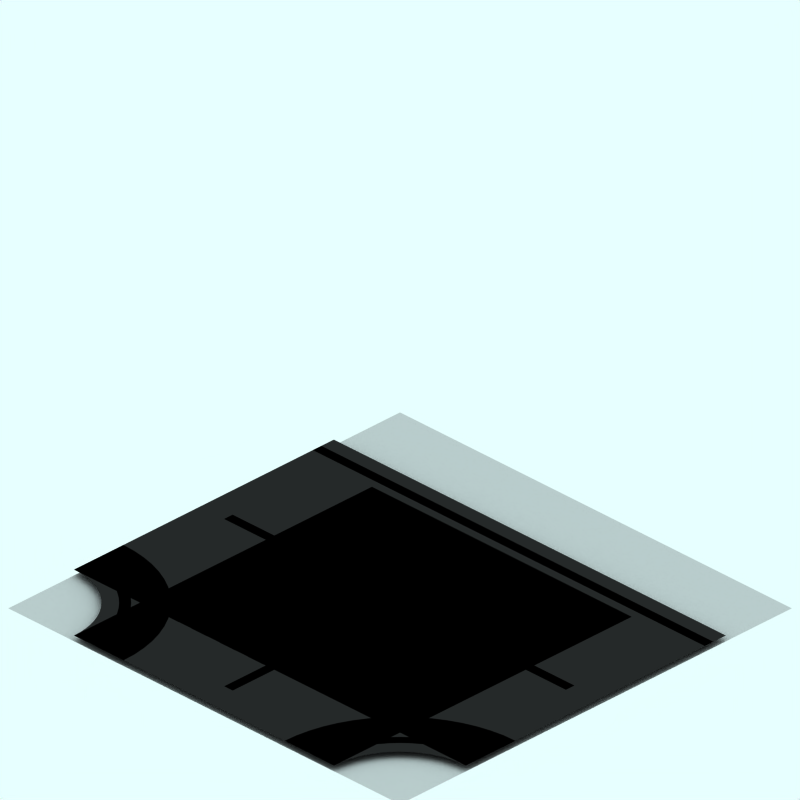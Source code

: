 # Source: sew.blend  (saved by Blender 2.41.0; exported with 4.5.12 LTS)
import bpy
from mathutils import Matrix  # noqa: F401  (used for matrix-valued properties, if any)

bpy.ops.wm.read_factory_settings(use_empty=True)
scene = bpy.context.scene
scene.name = 'Scene'

# ---- collections
col_collection_1 = bpy.data.collections.new('Collection 1'); scene.collection.children.link(col_collection_1)
col_collection_2 = bpy.data.collections.new('Collection 2'); scene.collection.children.link(col_collection_2)
col_collection_2.hide_render = True
col_collection_2.hide_viewport = True
col_collection_3 = bpy.data.collections.new('Collection 3'); scene.collection.children.link(col_collection_3)
col_collection_3.hide_render = True
col_collection_3.hide_viewport = True

# ---- materials (node trees are filled in below, after node groups)
mat_markiing1 = bpy.data.materials.new('Markiing1')
mat_markiing1.alpha_threshold = 0.0
mat_markiing1.preview_render_type = 'CUBE'
mat_markiing1.diffuse_color = (1.0, 0.9999, 0.9999, 1.0)
mat_markiing1.specular_color = (1.0, 0.9999, 0.9999)
mat_markiing1.roughness = 0.5
mat_markiing1.line_color = (0.0, 0.0, 0.0, 1.0)
mat_tarmac = bpy.data.materials.new('Tarmac')
mat_tarmac.alpha_threshold = 0.0
mat_tarmac.preview_render_type = 'CUBE'
mat_tarmac.diffuse_color = (0.16, 0.16, 0.16, 1.0)
mat_tarmac.specular_color = (1.0, 0.9999, 0.9999)
mat_tarmac.roughness = 0.5
mat_tarmac.line_color = (0.0, 0.0, 0.0, 1.0)
mat_transparent = bpy.data.materials.new('Transparent')
mat_transparent.alpha_threshold = 0.0
mat_transparent.preview_render_type = 'FLAT'
mat_transparent.roughness = 0.5

# ---- material node trees

# ---- world
world_world = bpy.data.worlds.new('World'); scene.world = world_world
world_world.color = (0.9059, 1.0, 1.0)
world_world.use_sun_shadow = False
world_world.sun_shadow_jitter_overblur = 0.0
world_world.cycles.sampling_method = 'MANUAL'
world_world.cycles.sample_map_resolution = 256

# ---- cameras
cam_camera_001 = bpy.data.cameras.new('Camera.001')
cam_camera_001.type = 'ORTHO'
cam_camera_001.passepartout_alpha = 0.2
cam_camera_001.clip_end = 100.0
cam_camera_001.lens = 35.0
cam_camera_001.ortho_scale = 12.0
cam_camera_001.display_size = 5.91
cam_camera_001.show_passepartout = False
cam_camera_001.show_safe_areas = True
cam_camera_001.dof.focus_distance = 0.0
cam_camera_001.dof.aperture_fstop = 128.0

# ---- lights
light_lamp = bpy.data.lights.new('Lamp', 'SPOT')
light_lamp.transmission_factor = 0.0
light_lamp.energy = 8.0
light_lamp.shadow_buffer_clip_start = 0.5
light_lamp.shadow_soft_size = 1.0
light_lamp.shadow_maximum_resolution = 0.006
light_lamp.use_absolute_resolution = True
light_lamp.cycles.use_multiple_importance_sampling = False

# ---- meshes
me_plane_036 = bpy.data.meshes.new('Plane.036')
me_plane_036.from_pydata([(-2.406, -3.037, 250.0), (-2.406, -3.373, 250.0), (-2.555, -3.273, 250.0), (-2.555, -3.037, 250.0)], [], [(0, 3, 2, 1)])
me_plane_036.materials.append(mat_markiing1)
me_plane_036.use_remesh_preserve_volume = False
me_plane_036.use_remesh_preserve_attributes = False
me_plane_036.use_mirror_vertex_groups = False
me_plane_036.update()
me_plane_035 = bpy.data.meshes.new('Plane.035')
me_plane_035.from_pydata([(-2.406, -2.437, 250.0), (-2.406, -2.773, 250.0), (-2.555, -2.773, 250.0), (-2.555, -2.437, 250.0)], [], [(0, 3, 2, 1)])
me_plane_035.materials.append(mat_markiing1)
me_plane_035.use_remesh_preserve_volume = False
me_plane_035.use_remesh_preserve_attributes = False
me_plane_035.use_mirror_vertex_groups = False
me_plane_035.update()
me_plane_034 = bpy.data.meshes.new('Plane.034')
me_plane_034.from_pydata([(-2.406, -1.837, 250.0), (-2.406, -2.173, 250.0), (-2.555, -2.173, 250.0), (-2.555, -1.837, 250.0)], [], [(0, 3, 2, 1)])
me_plane_034.materials.append(mat_markiing1)
me_plane_034.use_remesh_preserve_volume = False
me_plane_034.use_remesh_preserve_attributes = False
me_plane_034.use_mirror_vertex_groups = False
me_plane_034.update()
me_plane_033 = bpy.data.meshes.new('Plane.033')
me_plane_033.from_pydata([(-2.406, -1.237, 250.0), (-2.406, -1.573, 250.0), (-2.555, -1.573, 250.0), (-2.555, -1.237, 250.0)], [], [(0, 3, 2, 1)])
me_plane_033.materials.append(mat_markiing1)
me_plane_033.use_remesh_preserve_volume = False
me_plane_033.use_remesh_preserve_attributes = False
me_plane_033.use_mirror_vertex_groups = False
me_plane_033.update()
me_plane_032 = bpy.data.meshes.new('Plane.032')
me_plane_032.from_pydata([(-2.406, -0.6375, 250.0), (-2.406, -0.973, 250.0), (-2.555, -0.973, 250.0), (-2.555, -0.6375, 250.0)], [], [(0, 3, 2, 1)])
me_plane_032.materials.append(mat_markiing1)
me_plane_032.use_remesh_preserve_volume = False
me_plane_032.use_remesh_preserve_attributes = False
me_plane_032.use_mirror_vertex_groups = False
me_plane_032.update()
me_plane_031 = bpy.data.meshes.new('Plane.031')
me_plane_031.from_pydata([(-2.406, -0.03748, 250.0), (-2.406, -0.373, 250.0), (-2.555, -0.373, 250.0), (-2.555, -0.03748, 250.0)], [], [(0, 3, 2, 1)])
me_plane_031.materials.append(mat_markiing1)
me_plane_031.use_remesh_preserve_volume = False
me_plane_031.use_remesh_preserve_attributes = False
me_plane_031.use_mirror_vertex_groups = False
me_plane_031.update()
me_plane_030 = bpy.data.meshes.new('Plane.030')
me_plane_030.from_pydata([(-2.406, 3.563, 250.0), (-2.406, 3.227, 250.0), (-2.555, 3.227, 250.0), (-2.555, 3.363, 250.0)], [], [(0, 3, 2, 1)])
me_plane_030.materials.append(mat_markiing1)
me_plane_030.use_remesh_preserve_volume = False
me_plane_030.use_remesh_preserve_attributes = False
me_plane_030.use_mirror_vertex_groups = False
me_plane_030.update()
me_plane_029 = bpy.data.meshes.new('Plane.029')
me_plane_029.from_pydata([(-2.706, 2.963, 250.0), (-2.706, 2.627, 250.0), (-2.855, 2.627, 250.0), (-2.855, 2.863, 250.0)], [], [(0, 3, 2, 1)])
me_plane_029.materials.append(mat_markiing1)
me_plane_029.use_remesh_preserve_volume = False
me_plane_029.use_remesh_preserve_attributes = False
me_plane_029.use_mirror_vertex_groups = False
me_plane_029.update()
me_plane_028 = bpy.data.meshes.new('Plane.028')
me_plane_028.from_pydata([(-2.406, 2.963, 250.0), (-2.406, 2.627, 250.0), (-2.555, 2.627, 250.0), (-2.555, 2.963, 250.0)], [], [(0, 3, 2, 1)])
me_plane_028.materials.append(mat_markiing1)
me_plane_028.use_remesh_preserve_volume = False
me_plane_028.use_remesh_preserve_attributes = False
me_plane_028.use_mirror_vertex_groups = False
me_plane_028.update()
me_plane_027 = bpy.data.meshes.new('Plane.027')
me_plane_027.from_pydata([(-2.406, 2.363, 250.0), (-2.406, 2.027, 250.0), (-2.555, 2.027, 250.0), (-2.555, 2.363, 250.0)], [], [(0, 3, 2, 1)])
me_plane_027.materials.append(mat_markiing1)
me_plane_027.use_remesh_preserve_volume = False
me_plane_027.use_remesh_preserve_attributes = False
me_plane_027.use_mirror_vertex_groups = False
me_plane_027.update()
me_plane_026 = bpy.data.meshes.new('Plane.026')
me_plane_026.from_pydata([(-2.706, 2.363, 250.0), (-2.706, 2.027, 250.0), (-2.855, 2.027, 250.0), (-2.855, 2.363, 250.0)], [], [(0, 3, 2, 1)])
me_plane_026.materials.append(mat_markiing1)
me_plane_026.use_remesh_preserve_volume = False
me_plane_026.use_remesh_preserve_attributes = False
me_plane_026.use_mirror_vertex_groups = False
me_plane_026.update()
me_plane_025 = bpy.data.meshes.new('Plane.025')
me_plane_025.from_pydata([(-2.706, 1.763, 250.0), (-2.706, 1.427, 250.0), (-2.855, 1.427, 250.0), (-2.855, 1.763, 250.0)], [], [(0, 3, 2, 1)])
me_plane_025.materials.append(mat_markiing1)
me_plane_025.use_remesh_preserve_volume = False
me_plane_025.use_remesh_preserve_attributes = False
me_plane_025.use_mirror_vertex_groups = False
me_plane_025.update()
me_plane_024 = bpy.data.meshes.new('Plane.024')
me_plane_024.from_pydata([(-2.406, 1.763, 250.0), (-2.406, 1.427, 250.0), (-2.555, 1.427, 250.0), (-2.555, 1.763, 250.0)], [], [(0, 3, 2, 1)])
me_plane_024.materials.append(mat_markiing1)
me_plane_024.use_remesh_preserve_volume = False
me_plane_024.use_remesh_preserve_attributes = False
me_plane_024.use_mirror_vertex_groups = False
me_plane_024.update()
me_plane_023 = bpy.data.meshes.new('Plane.023')
me_plane_023.from_pydata([(-2.406, 1.163, 250.0), (-2.406, 0.827, 250.0), (-2.555, 0.827, 250.0), (-2.555, 1.163, 250.0)], [], [(0, 3, 2, 1)])
me_plane_023.materials.append(mat_markiing1)
me_plane_023.use_remesh_preserve_volume = False
me_plane_023.use_remesh_preserve_attributes = False
me_plane_023.use_mirror_vertex_groups = False
me_plane_023.update()
me_plane_022 = bpy.data.meshes.new('Plane.022')
me_plane_022.from_pydata([(-2.706, 1.163, 250.0), (-2.706, 0.827, 250.0), (-2.855, 0.827, 250.0), (-2.855, 1.163, 250.0)], [], [(0, 3, 2, 1)])
me_plane_022.materials.append(mat_markiing1)
me_plane_022.use_remesh_preserve_volume = False
me_plane_022.use_remesh_preserve_attributes = False
me_plane_022.use_mirror_vertex_groups = False
me_plane_022.update()
me_plane_021 = bpy.data.meshes.new('Plane.021')
me_plane_021.from_pydata([(-2.706, 0.5625, 250.0), (-2.706, 0.227, 250.0), (-2.855, 0.227, 250.0), (-2.855, 0.5625, 250.0)], [], [(0, 3, 2, 1)])
me_plane_021.materials.append(mat_markiing1)
me_plane_021.use_remesh_preserve_volume = False
me_plane_021.use_remesh_preserve_attributes = False
me_plane_021.use_mirror_vertex_groups = False
me_plane_021.update()
me_plane_020 = bpy.data.meshes.new('Plane.020')
me_plane_020.from_pydata([(-2.406, 0.5625, 250.0), (-2.406, 0.227, 250.0), (-2.555, 0.227, 250.0), (-2.555, 0.5625, 250.0)], [], [(0, 3, 2, 1)])
me_plane_020.materials.append(mat_markiing1)
me_plane_020.use_remesh_preserve_volume = False
me_plane_020.use_remesh_preserve_attributes = False
me_plane_020.use_mirror_vertex_groups = False
me_plane_020.update()
me_plane_002 = bpy.data.meshes.new('Plane.002')
me_plane_002.from_pydata([(-0.006261, 1.663, 250.0), (-0.006261, 0.627, 250.0), (-0.1851, 0.627, 250.0), (-0.1851, 1.663, 250.0)], [], [(0, 3, 2, 1)])
me_plane_002.materials.append(mat_markiing1)
me_plane_002.use_remesh_preserve_volume = False
me_plane_002.use_remesh_preserve_attributes = False
me_plane_002.use_mirror_vertex_groups = False
me_plane_002.update()
me_plane_001 = bpy.data.meshes.new('Plane.001')
me_plane_001.from_pydata([(-0.00626, -0.4075, 250.0), (-0.00626, -1.443, 250.0), (-0.1851, -1.443, 250.0), (-0.1851, -0.4075, 250.0)], [], [(0, 3, 2, 1)])
me_plane_001.materials.append(mat_markiing1)
me_plane_001.use_remesh_preserve_volume = False
me_plane_001.use_remesh_preserve_attributes = False
me_plane_001.use_mirror_vertex_groups = False
me_plane_001.update()
me_plane_015 = bpy.data.meshes.new('Plane.015')
me_plane_015.from_pydata([(2.395, 4.25, 250.0), (2.395, -4.061, 250.0), (2.216, -4.061, 250.0), (2.216, 4.25, 250.0)], [], [(0, 3, 2, 1)])
me_plane_015.materials.append(mat_markiing1)
me_plane_015.use_remesh_preserve_volume = False
me_plane_015.use_remesh_preserve_attributes = False
me_plane_015.use_mirror_vertex_groups = False
me_plane_015.update()
me_circle_007 = bpy.data.meshes.new('Circle.007')
me_circle_007.from_pydata([(-2.585, 4.252, 250.0), (-2.593, 4.088, 250.0), (-2.617, 3.926, 250.0), (-2.657, 3.768, 250.0), (-2.712, 3.614, 250.0), (-2.782, 3.466, 250.0), (-2.866, 3.325, 250.0), (-2.964, 3.194, 250.0), (-3.074, 3.073, 250.0), (-3.195, 2.963, 250.0), (-3.326, 2.865, 250.0), (-3.467, 2.781, 250.0), (-3.615, 2.711, 250.0), (-3.769, 2.656, 250.0), (-3.927, 2.616, 250.0), (-4.089, 2.592, 250.0), (-4.251, 2.587, 250.0), (-2.407, 4.251, 250.0), (-2.416, 4.07, 250.0), (-2.443, 3.891, 250.0), (-2.487, 3.715, 250.0), (-2.548, 3.545, 250.0), (-2.625, 3.381, 250.0), (-2.718, 3.226, 250.0), (-2.826, 3.08, 250.0), (-2.948, 2.946, 250.0), (-3.082, 2.824, 250.0), (-3.228, 2.716, 250.0), (-3.383, 2.623, 250.0), (-3.547, 2.546, 250.0), (-3.718, 2.485, 250.0), (-3.893, 2.441, 250.0), (-4.072, 2.414, 250.0), (-4.251, 2.408, 250.0)], [], [(1, 0, 17, 18), (2, 1, 18, 19), (3, 2, 19, 20), (4, 3, 20, 21), (5, 4, 21, 22), (6, 5, 22, 23), (7, 6, 23, 24), (8, 7, 24, 25), (9, 8, 25, 26), (10, 9, 26, 27), (11, 10, 27, 28), (12, 11, 28, 29), (13, 12, 29, 30), (14, 13, 30, 31), (15, 14, 31, 32), (16, 15, 32, 33)])
me_circle_007.materials.append(mat_markiing1)
me_circle_007.use_remesh_preserve_volume = False
me_circle_007.use_remesh_preserve_attributes = False
me_circle_007.use_mirror_vertex_groups = False
me_circle_007.update()
me_circle_006 = bpy.data.meshes.new('Circle.006')
me_circle_006.from_pydata([(-2.85, 4.251, 250.0), (-2.857, 4.114, 250.0), (-2.877, 3.978, 250.0), (-2.911, 3.845, 250.0), (-2.957, 3.716, 250.0), (-3.016, 3.591, 250.0), (-3.086, 3.474, 250.0), (-3.168, 3.363, 250.0), (-3.26, 3.262, 250.0), (-3.362, 3.169, 250.0), (-3.473, 3.087, 250.0), (-3.59, 3.017, 250.0), (-3.715, 2.958, 250.0), (-3.844, 2.912, 250.0), (-3.977, 2.878, 250.0), (-4.113, 2.858, 250.0), (-4.249, 2.854, 250.0), (-1.807, 4.249, 250.0), (-1.819, 4.009, 250.0), (-1.854, 3.772, 250.0), (-1.912, 3.539, 250.0), (-1.993, 3.313, 250.0), (-2.096, 3.095, 250.0), (-2.219, 2.89, 250.0), (-2.362, 2.697, 250.0), (-2.524, 2.519, 250.0), (-2.701, 2.357, 250.0), (-2.894, 2.214, 250.0), (-3.1, 2.091, 250.0), (-3.317, 1.988, 250.0), (-3.544, 1.907, 250.0), (-3.776, 1.849, 250.0), (-4.014, 1.814, 250.0), (-4.251, 1.806, 250.0)], [], [(1, 0, 17, 18), (2, 1, 18, 19), (3, 2, 19, 20), (4, 3, 20, 21), (5, 4, 21, 22), (6, 5, 22, 23), (7, 6, 23, 24), (8, 7, 24, 25), (9, 8, 25, 26), (10, 9, 26, 27), (11, 10, 27, 28), (12, 11, 28, 29), (13, 12, 29, 30), (14, 13, 30, 31), (15, 14, 31, 32), (16, 15, 32, 33)])
me_circle_006.materials.append(mat_tarmac)
me_circle_006.use_remesh_preserve_volume = False
me_circle_006.use_remesh_preserve_attributes = False
me_circle_006.use_mirror_vertex_groups = False
me_circle_006.update()
me_circle_003 = bpy.data.meshes.new('Circle.003')
me_circle_003.from_pydata([(-2.394, 4.248, 250.0), (-2.402, 4.085, 250.0), (-2.426, 3.923, 250.0), (-2.466, 3.764, 250.0), (-2.521, 3.61, 250.0), (-2.591, 3.462, 250.0), (-2.675, 3.322, 250.0), (-2.773, 3.191, 250.0), (-2.883, 3.069, 250.0), (-3.004, 2.96, 250.0), (-3.135, 2.862, 250.0), (-3.276, 2.778, 250.0), (-3.423, 2.708, 250.0), (-3.578, 2.653, 250.0), (-3.736, 2.613, 250.0), (-3.898, 2.589, 250.0), (-4.06, 2.584, 250.0), (-2.216, 4.248, 250.0), (-2.225, 4.067, 250.0), (-2.251, 3.888, 250.0), (-2.295, 3.712, 250.0), (-2.356, 3.542, 250.0), (-2.434, 3.378, 250.0), (-2.527, 3.222, 250.0), (-2.635, 3.077, 250.0), (-2.757, 2.943, 250.0), (-2.891, 2.821, 250.0), (-3.037, 2.713, 250.0), (-3.192, 2.62, 250.0), (-3.356, 2.542, 250.0), (-3.526, 2.481, 250.0), (-3.702, 2.437, 250.0), (-3.881, 2.411, 250.0), (-4.06, 2.405, 250.0)], [], [(1, 0, 17, 18), (2, 1, 18, 19), (3, 2, 19, 20), (4, 3, 20, 21), (5, 4, 21, 22), (6, 5, 22, 23), (7, 6, 23, 24), (8, 7, 24, 25), (9, 8, 25, 26), (10, 9, 26, 27), (11, 10, 27, 28), (12, 11, 28, 29), (13, 12, 29, 30), (14, 13, 30, 31), (15, 14, 31, 32), (16, 15, 32, 33)])
me_circle_003.materials.append(mat_markiing1)
me_circle_003.use_remesh_preserve_volume = False
me_circle_003.use_remesh_preserve_attributes = False
me_circle_003.use_mirror_vertex_groups = False
me_circle_003.update()
me_circle_002 = bpy.data.meshes.new('Circle.002')
me_circle_002.from_pydata([(-2.659, 4.248, 250.0), (-2.666, 4.111, 250.0), (-2.686, 3.975, 250.0), (-2.72, 3.842, 250.0), (-2.766, 3.712, 250.0), (-2.825, 3.588, 250.0), (-2.895, 3.47, 250.0), (-2.977, 3.36, 250.0), (-3.069, 3.258, 250.0), (-3.171, 3.166, 250.0), (-3.281, 3.084, 250.0), (-3.399, 3.014, 250.0), (-3.523, 2.955, 250.0), (-3.653, 2.908, 250.0), (-3.786, 2.875, 250.0), (-3.922, 2.855, 250.0), (-4.057, 2.851, 250.0), (-1.616, 4.246, 250.0), (-1.627, 4.006, 250.0), (-1.663, 3.768, 250.0), (-1.721, 3.535, 250.0), (-1.802, 3.309, 250.0), (-1.905, 3.092, 250.0), (-2.028, 2.886, 250.0), (-2.171, 2.693, 250.0), (-2.332, 2.515, 250.0), (-2.51, 2.354, 250.0), (-2.703, 2.211, 250.0), (-2.909, 2.088, 250.0), (-3.126, 1.985, 250.0), (-3.352, 1.904, 250.0), (-3.585, 1.846, 250.0), (-3.823, 1.81, 250.0), (-4.06, 1.803, 250.0)], [], [(1, 0, 17, 18), (2, 1, 18, 19), (3, 2, 19, 20), (4, 3, 20, 21), (5, 4, 21, 22), (6, 5, 22, 23), (7, 6, 23, 24), (8, 7, 24, 25), (9, 8, 25, 26), (10, 9, 26, 27), (11, 10, 27, 28), (12, 11, 28, 29), (13, 12, 29, 30), (14, 13, 30, 31), (15, 14, 31, 32), (16, 15, 32, 33)])
me_circle_002.materials.append(mat_tarmac)
me_circle_002.use_remesh_preserve_volume = False
me_circle_002.use_remesh_preserve_attributes = False
me_circle_002.use_mirror_vertex_groups = False
me_circle_002.update()
me_plane_012 = bpy.data.meshes.new('Plane.012')
me_plane_012.from_pydata([(-0.00626, -2.477, 250.0), (-0.00626, -3.513, 250.0), (-0.1851, -3.513, 250.0), (-0.1851, -2.477, 250.0)], [], [(0, 3, 2, 1)])
me_plane_012.materials.append(mat_markiing1)
me_plane_012.use_remesh_preserve_volume = False
me_plane_012.use_remesh_preserve_attributes = False
me_plane_012.use_mirror_vertex_groups = False
me_plane_012.update()
me_plane_011 = bpy.data.meshes.new('Plane.011')
me_plane_011.from_pydata([(-0.00626, 3.733, 250.0), (-0.00626, 2.697, 250.0), (-0.1851, 2.697, 250.0), (-0.1851, 3.733, 250.0)], [], [(0, 3, 2, 1)])
me_plane_011.materials.append(mat_markiing1)
me_plane_011.use_remesh_preserve_volume = False
me_plane_011.use_remesh_preserve_attributes = False
me_plane_011.use_mirror_vertex_groups = False
me_plane_011.update()
me_plane_006 = bpy.data.meshes.new('Plane.006')
me_plane_006.from_pydata([(2.659, 4.25, 250.0), (2.659, -4.06, 250.0), (-2.851, -4.06, 250.0), (-2.851, 4.25, 250.0)], [], [(0, 3, 2, 1)])
me_plane_006.materials.append(mat_tarmac)
me_plane_006.use_remesh_preserve_volume = False
me_plane_006.use_remesh_preserve_attributes = False
me_plane_006.use_mirror_vertex_groups = False
me_plane_006.update()
me_plane_005 = bpy.data.meshes.new('Plane.005')
me_plane_005.from_pydata([(4.235, 4.043, -2.226), (4.235, -4.267, -2.226), (-4.075, -4.267, -2.226), (-4.075, 4.043, -2.226)], [], [(0, 3, 2, 1)])
me_plane_005.materials.append(mat_transparent)
me_plane_005.use_remesh_preserve_volume = False
me_plane_005.use_remesh_preserve_attributes = False
me_plane_005.use_mirror_vertex_groups = False
me_plane_005.update()
me_plane_004 = bpy.data.meshes.new('Plane.004')
me_plane_004.from_pydata([(0.1823, 3.733, 250.0), (0.1823, 2.398, 250.0), (0.003455, 2.398, 250.0), (0.003455, 3.733, 250.0)], [], [(0, 3, 2, 1)])
me_plane_004.materials.append(mat_markiing1)
me_plane_004.use_remesh_preserve_volume = False
me_plane_004.use_remesh_preserve_attributes = False
me_plane_004.use_mirror_vertex_groups = False
me_plane_004.update()
me_plane = bpy.data.meshes.new('Plane')
me_plane.from_pydata([(2.848, 4.25, 250.0), (2.848, -2.06, 250.0), (-2.662, -2.06, 250.0), (-2.662, 4.25, 250.0)], [], [(0, 3, 2, 1)])
me_plane.materials.append(mat_tarmac)
me_plane.use_remesh_preserve_volume = False
me_plane.use_remesh_preserve_attributes = False
me_plane.use_mirror_vertex_groups = False
me_plane.update()
me_sphere = bpy.data.meshes.new('Sphere')
me_sphere.from_pydata([(-1.333e-06, 1.25e-06, 31.62), (-22.88, 16.62, 14.14), (8.74, 26.9, 14.14), (28.28, 4.856e-07, 14.14), (-8.74, 26.9, -14.14), (22.88, 16.62, -14.14), (-28.28, -7.508e-07, -14.14), (1.432e-06, -1.515e-06, -31.62), (-13.45, 9.772, 26.9), (5.137, 15.81, 26.9), (-8.313, 25.58, 16.63), (-26.9, 5.941e-07, 16.63), (16.63, 1.043e-06, 26.9), (21.76, 15.81, 16.63), (-30.08, 9.772, -1.941e-06), (-18.59, 25.58, -2.13e-06), (4.973e-08, 31.62, -1.581e-06), (18.59, 25.58, -5.047e-07), (30.08, 9.772, 6.886e-07), (-21.76, 15.81, -16.63), (8.313, 25.58, -16.63), (26.9, -8.593e-07, -16.63), (-16.63, -1.308e-06, -26.9), (-5.137, 15.81, -26.9), (13.45, 9.772, -26.9), (-24.33, 17.68, -2.035e-06), (-20.73, 21.1, 7.071), (-21.46, 21.63, -2.082e-06), (-19.66, 23.34, 3.536), (-22.53, 19.39, 3.536), (-22.9, 19.65, -2.059e-06), (-20.02, 23.61, -2.106e-06), (-20.2, 22.22, 5.303), (-19.12, 24.46, 1.768), (-21.63, 20.25, 5.303), (-23.43, 18.53, 1.768), (-20.56, 22.49, 1.768), (-21.1, 21.37, 3.536), (-22.0, 20.51, 1.768), (-22.18, 20.64, -2.071e-06), (-20.74, 22.62, -2.094e-06), (-19.93, 22.78, 4.419), (-19.39, 23.9, 2.652), (-22.08, 19.82, 4.419), (-22.98, 18.96, 2.652), (-21.01, 22.06, 0.8839), (-20.11, 22.92, 2.652), (-21.82, 20.38, 3.536), (-20.38, 22.36, 3.536), (-21.73, 21.07, 0.8839), (-22.26, 19.95, 2.652), (-20.29, 23.05, 0.8839), (-19.57, 24.04, 0.8839), (-19.84, 23.48, 1.768), (-20.83, 21.93, 2.652), (-21.55, 20.94, 2.652), (-21.28, 21.5, 1.768), (-23.16, 19.09, 0.8839), (-22.45, 20.08, 0.8839), (-22.71, 19.52, 1.768), (-21.37, 20.81, 4.419), (-20.65, 21.8, 4.419), (-20.92, 21.24, 5.303), (-6.725, 4.886, 29.26), (-18.17, 13.2, 20.52), (2.569, 7.906, 29.26), (6.939, 21.36, 20.52), (0.2137, 26.24, 15.38), (-15.6, 21.1, 15.38), (-24.89, 8.312, 15.38), (-29.18, 4.886, -7.071), (-26.48, 13.2, 7.071), (-13.66, 26.24, -7.071), (4.37, 29.26, 7.071), (-4.37, 29.26, -7.071), (13.66, 26.24, 7.071), (20.73, 21.1, -7.071), (-25.02, 7.906, -15.38), (-15.25, 21.36, -15.38), (-0.2137, 26.24, -15.38), (15.6, 21.1, -15.38), (-22.45, -1.03e-06, -20.52), (-8.313, -1.412e-06, -29.26), (-6.939, 21.36, -20.52), (-2.569, 7.906, -29.26), (18.17, 13.2, -20.52), (6.725, 4.886, -29.26), (-10.88, 17.68, 21.76), (-4.156, 12.79, 26.9), (-1.588, 20.7, 21.76), (-20.17, 4.886, 21.76), (-28.49, 4.886, 8.313), (-4.156, 28.6, 8.313), (-13.45, 25.58, 8.313), (-9.294, 28.6, -1.855e-06), (-25.92, 12.79, -8.313), (-20.17, 20.7, -8.313), (4.156, 28.6, -8.313), (9.294, 28.6, -1.043e-06), (13.45, 25.58, -8.313), (-13.45, 15.81, -21.76), (-19.19, 7.906, -21.76), (-10.88, 7.906, -26.9), (10.88, 17.68, -21.76), (1.588, 20.7, -21.76), (4.156, 12.79, -26.9), (-19.08, 24.81, 0.4419)], [], [(9, 13, 12), (3, 12, 13), (18, 3, 13), (13, 17, 18), (21, 18, 5), (30, 25, 19), (26, 32, 10), (25, 35, 1), (34, 26, 1), (31, 40, 19), (40, 27, 19), (27, 39, 19), (39, 30, 19), (32, 41, 10), (41, 28, 10), (28, 42, 10), (42, 33, 10), (51, 36, 45), (45, 40, 51), (31, 51, 40), (40, 45, 27), (51, 31, 52), (52, 53, 51), (36, 51, 53), (53, 52, 33), (42, 28, 46), (46, 53, 42), (33, 42, 53), (53, 46, 36), (54, 36, 46), (46, 48, 54), (37, 54, 48), (48, 46, 28), (54, 37, 55), (55, 56, 54), (36, 54, 56), (56, 55, 38), (49, 27, 45), (45, 56, 49), (38, 49, 56), (56, 45, 36), (50, 38, 55), (55, 47, 50), (29, 50, 47), (47, 55, 37), (30, 57, 25), (57, 35, 25), (57, 30, 58), (58, 59, 57), (35, 57, 59), (59, 58, 38), (50, 29, 44), (44, 59, 50), (38, 50, 59), (59, 44, 35), (49, 38, 58), (58, 39, 49), (27, 49, 39), (39, 58, 30), (60, 34, 43), (43, 47, 60), (37, 60, 47), (47, 43, 29), (60, 37, 61), (61, 62, 60), (34, 60, 62), (62, 61, 32), (34, 62, 26), (62, 32, 26), (41, 32, 61), (61, 48, 41), (28, 41, 48), (48, 61, 37), (35, 44, 1), (44, 29, 1), (29, 43, 1), (43, 34, 1), (68, 10, 87), (87, 64, 68), (1, 68, 64), (64, 87, 8), (88, 8, 87), (87, 89, 88), (9, 88, 89), (89, 87, 10), (67, 2, 66), (66, 89, 67), (10, 67, 89), (89, 66, 9), (88, 9, 65), (65, 63, 88), (8, 88, 63), (65, 0, 63), (90, 11, 69), (69, 64, 90), (8, 90, 64), (64, 69, 1), (9, 66, 13), (66, 2, 13), (0, 65, 12), (65, 9, 12), (91, 14, 71), (71, 69, 91), (11, 91, 69), (69, 71, 1), (92, 16, 73), (73, 67, 92), (10, 92, 67), (67, 73, 2), (92, 10, 93), (93, 94, 92), (16, 92, 94), (94, 93, 15), (72, 4, 74), (74, 94, 72), (15, 72, 94), (94, 74, 16), (17, 76, 18), (76, 5, 18), (2, 75, 13), (75, 17, 13), (77, 19, 95), (95, 70, 77), (6, 77, 70), (70, 95, 14), (78, 4, 72), (72, 96, 78), (19, 78, 96), (96, 72, 15), (79, 20, 97), (97, 74, 79), (4, 79, 74), (74, 97, 16), (98, 16, 97), (97, 99, 98), (17, 98, 99), (99, 97, 20), (80, 5, 76), (76, 99, 80), (20, 80, 99), (99, 76, 17), (98, 17, 75), (75, 73, 98), (16, 98, 73), (73, 75, 2), (100, 23, 83), (83, 78, 100), (19, 100, 78), (78, 83, 4), (100, 19, 101), (101, 102, 100), (23, 100, 102), (102, 101, 22), (82, 7, 84), (84, 102, 82), (22, 82, 102), (102, 84, 23), (81, 22, 101), (101, 77, 81), (6, 81, 77), (77, 101, 19), (103, 24, 85), (85, 80, 103), (20, 103, 80), (80, 85, 5), (103, 20, 104), (104, 105, 103), (24, 103, 105), (105, 104, 23), (84, 7, 86), (86, 105, 84), (23, 84, 105), (105, 86, 24), (83, 23, 104), (104, 79, 83), (4, 83, 79), (79, 104, 20), (5, 85, 21), (85, 24, 21), (14, 95, 25), (95, 19, 25), (1, 71, 25), (71, 14, 25), (10, 68, 26), (68, 1, 26), (19, 96, 31), (96, 15, 31), (15, 93, 33), (93, 10, 33), (52, 106, 33), (106, 15, 33), (15, 106, 31), (106, 52, 31)])
me_sphere.use_remesh_preserve_volume = False
me_sphere.use_remesh_preserve_attributes = False
me_sphere.use_mirror_vertex_groups = False
me_sphere.update()

# ---- objects
ob_plane_025 = bpy.data.objects.new('Plane.025', me_plane_036)
ob_plane_024 = bpy.data.objects.new('Plane.024', me_plane_035)
ob_plane_023 = bpy.data.objects.new('Plane.023', me_plane_034)
ob_plane_014 = bpy.data.objects.new('Plane.014', me_plane_033)
ob_plane_013 = bpy.data.objects.new('Plane.013', me_plane_032)
ob_plane_010 = bpy.data.objects.new('Plane.010', me_plane_031)
ob_plane_022 = bpy.data.objects.new('Plane.022', me_plane_030)
ob_plane_021 = bpy.data.objects.new('Plane.021', me_plane_029)
ob_plane_020 = bpy.data.objects.new('Plane.020', me_plane_028)
ob_plane_019 = bpy.data.objects.new('Plane.019', me_plane_027)
ob_plane_018 = bpy.data.objects.new('Plane.018', me_plane_026)
ob_plane_017 = bpy.data.objects.new('Plane.017', me_plane_025)
ob_plane_016 = bpy.data.objects.new('Plane.016', me_plane_024)
ob_plane_007 = bpy.data.objects.new('Plane.007', me_plane_023)
ob_plane_006 = bpy.data.objects.new('Plane.006', me_plane_022)
ob_plane_015 = bpy.data.objects.new('Plane.015', me_plane_021)
ob_plane_009 = bpy.data.objects.new('Plane.009', me_plane_020)
ob_plane_003 = bpy.data.objects.new('Plane.003', me_plane_002)
ob_plane_001 = bpy.data.objects.new('Plane.001', me_plane_001)
ob_plane_002 = bpy.data.objects.new('Plane.002', me_plane_015)
ob_circle_007 = bpy.data.objects.new('Circle.007', me_circle_007)
ob_circle_006 = bpy.data.objects.new('Circle.006', me_circle_006)
ob_circle_003 = bpy.data.objects.new('Circle.003', me_circle_003)
ob_circle_002 = bpy.data.objects.new('Circle.002', me_circle_002)
ob_plane_012 = bpy.data.objects.new('Plane.012', me_plane_012)
ob_plane_011 = bpy.data.objects.new('Plane.011', me_plane_011)
ob_plane_008 = bpy.data.objects.new('Plane.008', me_plane_006)
ob_plane_005 = bpy.data.objects.new('Plane.005', me_plane_005)
ob_plane_004 = bpy.data.objects.new('Plane.004', me_plane_004)
ob_plane = bpy.data.objects.new('Plane', me_plane)
ob_camera = bpy.data.objects.new('Camera', cam_camera_001)
ob_sphere = bpy.data.objects.new('Sphere', me_sphere)
ob_lamp_001 = bpy.data.objects.new('Lamp.001', light_lamp)

# ---- transforms, parenting, visibility, modifiers, constraints
ob_plane_025.location = (0.19, 1.202e-06, -250.0)
ob_plane_025.rotation_euler = (0.0, -0.0, -4.712)
ob_plane_025.lock_rotations_4d = False
ob_plane_025.empty_display_type = 'ARROWS'
ob_plane_025.color = (0.0, 0.0, 0.0, 1.0)
ob_plane_025.lineart.crease_threshold = 0.0
ob_plane_024.location = (0.19, 1.202e-06, -250.0)
ob_plane_024.rotation_euler = (0.0, -0.0, -4.712)
ob_plane_024.lock_rotations_4d = False
ob_plane_024.empty_display_type = 'ARROWS'
ob_plane_024.color = (0.0, 0.0, 0.0, 1.0)
ob_plane_024.lineart.crease_threshold = 0.0
ob_plane_023.location = (0.19, 1.202e-06, -250.0)
ob_plane_023.rotation_euler = (0.0, -0.0, -4.712)
ob_plane_023.lock_rotations_4d = False
ob_plane_023.empty_display_type = 'ARROWS'
ob_plane_023.color = (0.0, 0.0, 0.0, 1.0)
ob_plane_023.lineart.crease_threshold = 0.0
ob_plane_014.location = (0.19, 1.202e-06, -250.0)
ob_plane_014.rotation_euler = (0.0, -0.0, -4.712)
ob_plane_014.lock_rotations_4d = False
ob_plane_014.empty_display_type = 'ARROWS'
ob_plane_014.color = (0.0, 0.0, 0.0, 1.0)
ob_plane_014.lineart.crease_threshold = 0.0
ob_plane_013.location = (0.19, 1.202e-06, -250.0)
ob_plane_013.rotation_euler = (0.0, -0.0, -4.712)
ob_plane_013.lock_rotations_4d = False
ob_plane_013.empty_display_type = 'ARROWS'
ob_plane_013.color = (0.0, 0.0, 0.0, 1.0)
ob_plane_013.lineart.crease_threshold = 0.0
ob_plane_010.location = (0.19, 1.441e-06, -250.0)
ob_plane_010.rotation_euler = (0.0, -0.0, -4.712)
ob_plane_010.lock_rotations_4d = False
ob_plane_010.empty_display_type = 'ARROWS'
ob_plane_010.color = (0.0, 0.0, 0.0, 1.0)
ob_plane_010.lineart.crease_threshold = 0.0
ob_plane_022.location = (0.19, 9.637e-07, -250.0)
ob_plane_022.rotation_euler = (0.0, -0.0, -4.712)
ob_plane_022.lock_rotations_4d = False
ob_plane_022.empty_display_type = 'ARROWS'
ob_plane_022.color = (0.0, 0.0, 0.0, 1.0)
ob_plane_022.lineart.crease_threshold = 0.0
ob_plane_021.location = (0.19, 1.202e-06, -250.0)
ob_plane_021.rotation_euler = (0.0, -0.0, -4.712)
ob_plane_021.lock_rotations_4d = False
ob_plane_021.empty_display_type = 'ARROWS'
ob_plane_021.color = (0.0, 0.0, 0.0, 1.0)
ob_plane_021.lineart.crease_threshold = 0.0
ob_plane_020.location = (0.19, 1.202e-06, -250.0)
ob_plane_020.rotation_euler = (0.0, -0.0, -4.712)
ob_plane_020.lock_rotations_4d = False
ob_plane_020.empty_display_type = 'ARROWS'
ob_plane_020.color = (0.0, 0.0, 0.0, 1.0)
ob_plane_020.lineart.crease_threshold = 0.0
ob_plane_019.location = (0.19, 1.202e-06, -250.0)
ob_plane_019.rotation_euler = (0.0, -0.0, -4.712)
ob_plane_019.lock_rotations_4d = False
ob_plane_019.empty_display_type = 'ARROWS'
ob_plane_019.color = (0.0, 0.0, 0.0, 1.0)
ob_plane_019.lineart.crease_threshold = 0.0
ob_plane_018.location = (0.19, 1.202e-06, -250.0)
ob_plane_018.rotation_euler = (0.0, -0.0, -4.712)
ob_plane_018.lock_rotations_4d = False
ob_plane_018.empty_display_type = 'ARROWS'
ob_plane_018.color = (0.0, 0.0, 0.0, 1.0)
ob_plane_018.lineart.crease_threshold = 0.0
ob_plane_017.location = (0.19, 9.637e-07, -250.0)
ob_plane_017.rotation_euler = (0.0, -0.0, -4.712)
ob_plane_017.lock_rotations_4d = False
ob_plane_017.empty_display_type = 'ARROWS'
ob_plane_017.color = (0.0, 0.0, 0.0, 1.0)
ob_plane_017.lineart.crease_threshold = 0.0
ob_plane_016.location = (0.19, 9.637e-07, -250.0)
ob_plane_016.rotation_euler = (0.0, -0.0, -4.712)
ob_plane_016.lock_rotations_4d = False
ob_plane_016.empty_display_type = 'ARROWS'
ob_plane_016.color = (0.0, 0.0, 0.0, 1.0)
ob_plane_016.lineart.crease_threshold = 0.0
ob_plane_007.location = (0.19, 1.441e-06, -250.0)
ob_plane_007.rotation_euler = (0.0, -0.0, -4.712)
ob_plane_007.lock_rotations_4d = False
ob_plane_007.empty_display_type = 'ARROWS'
ob_plane_007.color = (0.0, 0.0, 0.0, 1.0)
ob_plane_007.lineart.crease_threshold = 0.0
ob_plane_006.location = (0.19, 9.637e-07, -250.0)
ob_plane_006.rotation_euler = (0.0, -0.0, -4.712)
ob_plane_006.lock_rotations_4d = False
ob_plane_006.empty_display_type = 'ARROWS'
ob_plane_006.color = (0.0, 0.0, 0.0, 1.0)
ob_plane_006.lineart.crease_threshold = 0.0
ob_plane_015.location = (0.19, 1.202e-06, -250.0)
ob_plane_015.rotation_euler = (0.0, -0.0, -4.712)
ob_plane_015.lock_rotations_4d = False
ob_plane_015.empty_display_type = 'ARROWS'
ob_plane_015.color = (0.0, 0.0, 0.0, 1.0)
ob_plane_015.lineart.crease_threshold = 0.0
ob_plane_009.location = (0.19, 1.202e-06, -250.0)
ob_plane_009.rotation_euler = (0.0, -0.0, -4.712)
ob_plane_009.lock_rotations_4d = False
ob_plane_009.empty_display_type = 'ARROWS'
ob_plane_009.color = (0.0, 0.0, 0.0, 1.0)
ob_plane_009.lineart.crease_threshold = 0.0
ob_plane_003.location = (0.19, 1.247e-06, -250.0)
ob_plane_003.rotation_euler = (0.0, -0.0, -4.712)
ob_plane_003.lock_rotations_4d = False
ob_plane_003.empty_display_type = 'ARROWS'
ob_plane_003.color = (0.0, 0.0, 0.0, 1.0)
ob_plane_003.lineart.crease_threshold = 0.0
ob_plane_001.location = (0.19, 1.247e-06, -250.0)
ob_plane_001.rotation_euler = (0.0, -0.0, -4.712)
ob_plane_001.lock_rotations_4d = False
ob_plane_001.empty_display_type = 'ARROWS'
ob_plane_001.color = (0.0, 0.0, 0.0, 1.0)
ob_plane_001.lineart.crease_threshold = 0.0
ob_plane_002.location = (0.19, 1.441e-06, -250.0)
ob_plane_002.rotation_euler = (0.0, -0.0, -4.712)
ob_plane_002.lock_rotations_4d = False
ob_plane_002.empty_display_type = 'ARROWS'
ob_plane_002.color = (0.0, 0.0, 0.0, 1.0)
ob_plane_002.lineart.crease_threshold = 0.0
ob_circle_007.location = (0.19, 1.247e-06, -250.0)
ob_circle_007.rotation_euler = (0.0, -0.0, 1.571)
ob_circle_007.lock_rotations_4d = False
ob_circle_007.empty_display_type = 'ARROWS'
ob_circle_007.color = (0.0, 0.0, 0.0, 1.0)
ob_circle_007.lineart.crease_threshold = 0.0
ob_circle_006.location = (0.19, 1.247e-06, -250.0)
ob_circle_006.rotation_euler = (0.0, -0.0, 1.571)
ob_circle_006.lock_rotations_4d = False
ob_circle_006.empty_display_type = 'ARROWS'
ob_circle_006.color = (0.0, 0.0, 0.0, 1.0)
ob_circle_006.lineart.crease_threshold = 0.0
ob_circle_003.location = (0.19, 1.232e-06, -250.0)
ob_circle_003.rotation_euler = (0.0, 0.0, -3.142)
ob_circle_003.lock_rotations_4d = False
ob_circle_003.empty_display_type = 'ARROWS'
ob_circle_003.color = (0.0, 0.0, 0.0, 1.0)
ob_circle_003.lineart.crease_threshold = 0.0
ob_circle_002.location = (0.19, 1.247e-06, -250.0)
ob_circle_002.rotation_euler = (0.0, 0.0, -3.142)
ob_circle_002.lock_rotations_4d = False
ob_circle_002.empty_display_type = 'ARROWS'
ob_circle_002.color = (0.0, 0.0, 0.0, 1.0)
ob_circle_002.lineart.crease_threshold = 0.0
ob_plane_012.location = (0.19, 1.247e-06, -250.0)
ob_plane_012.rotation_euler = (0.0, -0.0, -4.712)
ob_plane_012.lock_rotations_4d = False
ob_plane_012.empty_display_type = 'ARROWS'
ob_plane_012.color = (0.0, 0.0, 0.0, 1.0)
ob_plane_012.lineart.crease_threshold = 0.0
ob_plane_011.location = (0.19, 1.247e-06, -250.0)
ob_plane_011.rotation_euler = (0.0, -0.0, -4.712)
ob_plane_011.lock_rotations_4d = False
ob_plane_011.empty_display_type = 'ARROWS'
ob_plane_011.color = (0.0, 0.0, 0.0, 1.0)
ob_plane_011.lineart.crease_threshold = 0.0
ob_plane_008.location = (0.19, 1.247e-06, -250.0)
ob_plane_008.rotation_euler = (0.0, -0.0, -4.712)
ob_plane_008.lock_rotations_4d = False
ob_plane_008.empty_display_type = 'ARROWS'
ob_plane_008.color = (0.0, 0.0, 0.0, 1.0)
ob_plane_008.lineart.crease_threshold = 0.0
ob_plane_005.location = (0.01551, 0.01694, 2.126)
ob_plane_005.lock_rotations_4d = False
ob_plane_005.empty_display_type = 'ARROWS'
ob_plane_005.color = (0.0, 0.0, 0.0, 1.0)
ob_plane_005.lineart.crease_threshold = 0.0
ob_plane_004.location = (0.19, 1.247e-06, -250.0)
ob_plane_004.rotation_euler = (0.0, 0.0, -3.142)
ob_plane_004.lock_rotations_4d = False
ob_plane_004.empty_display_type = 'ARROWS'
ob_plane_004.color = (0.0, 0.0, 0.0, 1.0)
ob_plane_004.lineart.crease_threshold = 0.0
ob_plane.location = (0.19, 1.247e-06, -250.0)
ob_plane.rotation_euler = (0.0, 0.0, -3.142)
ob_plane.lock_rotations_4d = False
ob_plane.empty_display_type = 'ARROWS'
ob_plane.color = (0.0, 0.0, 0.0, 1.0)
ob_plane.lineart.crease_threshold = 0.0
ob_camera.location = (10.0, -10.0, 11.6)
ob_camera.rotation_euler = (1.047, 0.0, 0.7854)
ob_camera.lock_rotations_4d = False
ob_camera.empty_display_type = 'ARROWS'
ob_camera.color = (0.0, 0.0, 0.0, 1.0)
ob_camera.lineart.crease_threshold = 0.0
ob_sphere.location = (-0.02993, 0.1261, 0.07312)
ob_sphere.rotation_euler = (1.571, -0.0, 1.571)
ob_sphere.lock_rotations_4d = False
ob_sphere.empty_display_type = 'ARROWS'
ob_sphere.color = (0.0, 0.0, 0.0, 1.0)
ob_sphere.show_instancer_for_render = False
ob_sphere.instance_type = 'VERTS'
ob_sphere.use_instance_vertices_rotation = True
ob_sphere.lineart.crease_threshold = 0.0
ob_lamp_001.parent = ob_sphere
ob_lamp_001.matrix_parent_inverse = Matrix(((-4.371e-08, 1.0, -2.118e-22, -0.1261), (4.371e-08, 1.911e-15, 1.0, -0.07312), (1.0, 4.371e-08, -4.371e-08, 0.02993), (0.0, 0.0, 0.0, 1.0)))
ob_lamp_001.location = (-0.02993, 0.1261, 0.07312)
ob_lamp_001.rotation_euler = (1.571, -0.0, 1.571)
ob_lamp_001.lock_rotations_4d = False
ob_lamp_001.empty_display_type = 'ARROWS'
ob_lamp_001.color = (0.0, 0.0, 0.0, 1.0)
ob_lamp_001.lineart.crease_threshold = 0.0

# ---- collection membership
col_collection_1.objects.link(ob_plane_025)
col_collection_1.objects.link(ob_plane_024)
col_collection_1.objects.link(ob_plane_023)
col_collection_1.objects.link(ob_plane_014)
col_collection_1.objects.link(ob_plane_013)
col_collection_1.objects.link(ob_plane_010)
col_collection_1.objects.link(ob_plane_022)
col_collection_1.objects.link(ob_plane_021)
col_collection_1.objects.link(ob_plane_020)
col_collection_1.objects.link(ob_plane_019)
col_collection_1.objects.link(ob_plane_018)
col_collection_1.objects.link(ob_plane_017)
col_collection_1.objects.link(ob_plane_016)
col_collection_1.objects.link(ob_plane_007)
col_collection_1.objects.link(ob_plane_006)
col_collection_1.objects.link(ob_plane_015)
col_collection_1.objects.link(ob_plane_009)
col_collection_1.objects.link(ob_plane_003)
col_collection_1.objects.link(ob_plane_001)
col_collection_1.objects.link(ob_plane_002)
col_collection_1.objects.link(ob_circle_007)
col_collection_1.objects.link(ob_circle_006)
col_collection_1.objects.link(ob_circle_003)
col_collection_1.objects.link(ob_circle_002)
col_collection_1.objects.link(ob_plane_012)
col_collection_1.objects.link(ob_plane_011)
col_collection_1.objects.link(ob_plane_008)
col_collection_1.objects.link(ob_plane_005)
col_collection_1.objects.link(ob_plane_004)
col_collection_1.objects.link(ob_plane)
col_collection_2.objects.link(ob_camera)
col_collection_3.objects.link(ob_sphere)
col_collection_3.objects.link(ob_lamp_001)

# ---- scene / render settings (as saved in the file)
scene.camera = ob_camera
scene.frame_start = 1; scene.frame_end = 250; scene.frame_set(11)
scene.render.engine = 'BLENDER_EEVEE_NEXT'
scene.render.image_settings.color_mode = 'RGB'
scene.render.image_settings.compression = 90
scene.render.resolution_x = 128
scene.render.resolution_y = 128
scene.render.pixel_aspect_x = 100.0
scene.render.pixel_aspect_y = 100.0
scene.render.fps = 25
scene.render.dither_intensity = 0.0
scene.render.use_compositing = False
scene.render.use_sequencer = False
scene.render.bake_bias = 0.0
scene.render.use_stamp_time = False
scene.render.use_stamp_date = False
scene.render.use_stamp_frame = False
scene.render.use_stamp_camera = False
scene.render.use_stamp_scene = False
scene.render.use_stamp_filename = False
scene.render.use_stamp_render_time = False
scene.render.stamp_font_size = 0
scene.cycles.use_denoising = False
scene.cycles.samples = 10
scene.cycles.sampling_pattern = 'TABULATED_SOBOL'
scene.cycles.light_sampling_threshold = 0.0
scene.cycles.use_adaptive_sampling = False
scene.cycles.use_light_tree = False
scene.cycles.blur_glossy = 0.0
scene.cycles.volume_bounces = 1
scene.cycles.pixel_filter_type = 'GAUSSIAN'
scene.cycles.sample_clamp_indirect = 0.0
scene.view_settings.view_transform = 'Raw'
bpy.context.view_layer.update()
